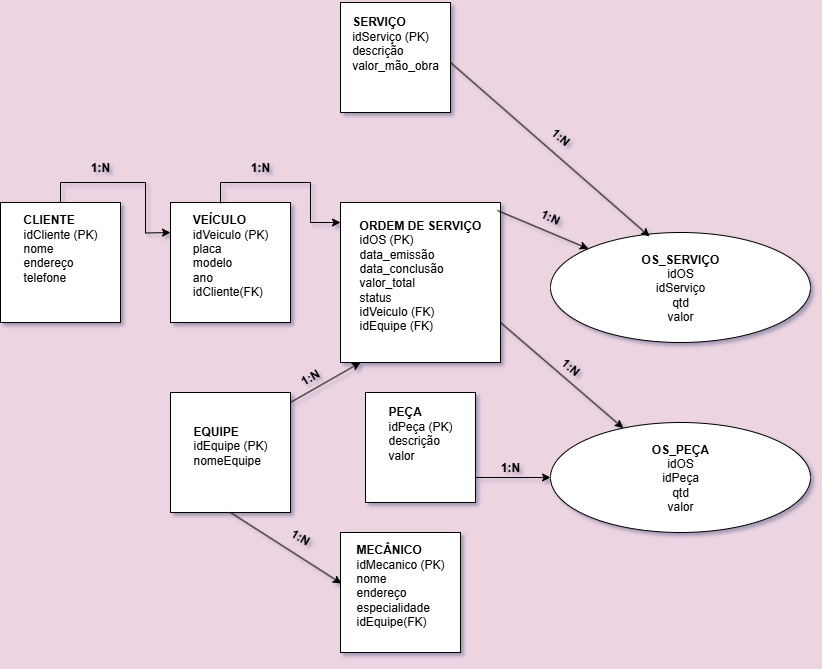

The diagram above was exported from draw.io. Its source (the exported page's mxGraphModel, read from the mxfile embedded in the PNG):
<mxGraphModel dx="1426" dy="751" grid="1" gridSize="10" guides="1" tooltips="1" connect="1" arrows="1" fold="1" page="1" pageScale="1" pageWidth="1100" pageHeight="850" background="light-dark(#ecd4e1, #121212)" math="0" shadow="1">
  <root>
    <mxCell id="0" />
    <mxCell id="1" parent="0" />
    <mxCell id="50XbpgEornl71AAU0v03-5" style="edgeStyle=orthogonalEdgeStyle;rounded=0;orthogonalLoop=1;jettySize=auto;html=1;exitX=0.5;exitY=0;exitDx=0;exitDy=0;" edge="1" parent="1" source="50XbpgEornl71AAU0v03-2">
      <mxGeometry relative="1" as="geometry">
        <mxPoint x="330" y="360" as="targetPoint" />
      </mxGeometry>
    </mxCell>
    <mxCell id="50XbpgEornl71AAU0v03-2" value="&lt;div style=&quot;text-align: left;&quot;&gt;&lt;span style=&quot;background-color: transparent; color: light-dark(rgb(0, 0, 0), rgb(255, 255, 255));&quot;&gt;&lt;b&gt;CLIENTE&lt;/b&gt;&lt;/span&gt;&lt;/div&gt;&lt;div style=&quot;text-align: left;&quot;&gt;&lt;span style=&quot;background-color: transparent; color: light-dark(rgb(0, 0, 0), rgb(255, 255, 255));&quot;&gt;idCliente (PK)&lt;/span&gt;&lt;/div&gt;&lt;div style=&quot;text-align: left;&quot;&gt;&lt;span style=&quot;background-color: transparent; color: light-dark(rgb(0, 0, 0), rgb(255, 255, 255));&quot;&gt;nome&lt;/span&gt;&lt;/div&gt;&lt;div style=&quot;text-align: left;&quot;&gt;&lt;span style=&quot;background-color: transparent; color: light-dark(rgb(0, 0, 0), rgb(255, 255, 255));&quot;&gt;endereço&lt;/span&gt;&lt;/div&gt;&lt;div&gt;&lt;div style=&quot;text-align: left;&quot;&gt;&lt;span style=&quot;background-color: transparent; color: light-dark(rgb(0, 0, 0), rgb(255, 255, 255));&quot;&gt;telefone&lt;/span&gt;&lt;/div&gt;&lt;div&gt;&lt;br&gt;&lt;/div&gt;&lt;div&gt;&lt;br&gt;&lt;/div&gt;&lt;/div&gt;" style="whiteSpace=wrap;html=1;aspect=fixed;" vertex="1" parent="1">
      <mxGeometry x="160" y="330" width="120" height="120" as="geometry" />
    </mxCell>
    <mxCell id="50XbpgEornl71AAU0v03-4" value="&lt;div style=&quot;text-align: left;&quot;&gt;&lt;span style=&quot;background-color: transparent; color: light-dark(rgb(0, 0, 0), rgb(255, 255, 255));&quot;&gt;&lt;b&gt;&lt;br&gt;&lt;/b&gt;&lt;/span&gt;&lt;/div&gt;&lt;div style=&quot;text-align: left;&quot;&gt;&lt;span style=&quot;background-color: transparent; color: light-dark(rgb(0, 0, 0), rgb(255, 255, 255));&quot;&gt;&lt;b&gt;VEÍCULO&lt;/b&gt;&lt;/span&gt;&lt;/div&gt;&lt;div style=&quot;text-align: left;&quot;&gt;&lt;span style=&quot;background-color: transparent; color: light-dark(rgb(0, 0, 0), rgb(255, 255, 255));&quot;&gt;idVeiculo (PK)&lt;/span&gt;&lt;/div&gt;&lt;div style=&quot;text-align: left;&quot;&gt;&lt;span style=&quot;background-color: transparent; color: light-dark(rgb(0, 0, 0), rgb(255, 255, 255));&quot;&gt;placa&lt;/span&gt;&lt;/div&gt;&lt;div style=&quot;text-align: left;&quot;&gt;&lt;span style=&quot;background-color: transparent; color: light-dark(rgb(0, 0, 0), rgb(255, 255, 255));&quot;&gt;modelo&lt;/span&gt;&lt;/div&gt;&lt;div&gt;&lt;div style=&quot;text-align: left;&quot;&gt;&lt;span style=&quot;background-color: transparent; color: light-dark(rgb(0, 0, 0), rgb(255, 255, 255));&quot;&gt;ano&lt;/span&gt;&lt;/div&gt;&lt;div style=&quot;text-align: left;&quot;&gt;&lt;span style=&quot;background-color: transparent; color: light-dark(rgb(0, 0, 0), rgb(255, 255, 255));&quot;&gt;idCliente(FK)&lt;/span&gt;&lt;/div&gt;&lt;div&gt;&lt;br&gt;&lt;/div&gt;&lt;div&gt;&lt;br&gt;&lt;/div&gt;&lt;/div&gt;" style="whiteSpace=wrap;html=1;aspect=fixed;" vertex="1" parent="1">
      <mxGeometry x="330" y="330" width="120" height="120" as="geometry" />
    </mxCell>
    <mxCell id="50XbpgEornl71AAU0v03-6" value="&lt;b&gt;1:N&lt;/b&gt;" style="text;html=1;align=center;verticalAlign=middle;whiteSpace=wrap;rounded=0;" vertex="1" parent="1">
      <mxGeometry x="230" y="280" width="60" height="30" as="geometry" />
    </mxCell>
    <mxCell id="50XbpgEornl71AAU0v03-7" value="&lt;div style=&quot;text-align: left;&quot;&gt;&lt;span style=&quot;background-color: transparent; color: light-dark(rgb(0, 0, 0), rgb(255, 255, 255));&quot;&gt;&lt;b&gt;&lt;br&gt;&lt;/b&gt;&lt;/span&gt;&lt;/div&gt;&lt;div style=&quot;text-align: left;&quot;&gt;&lt;b&gt;ORDEM DE SERVIÇO&lt;/b&gt;&lt;/div&gt;&lt;div style=&quot;text-align: left;&quot;&gt;&lt;span style=&quot;background-color: transparent; color: light-dark(rgb(0, 0, 0), rgb(255, 255, 255));&quot;&gt;idOS (PK)&lt;/span&gt;&lt;/div&gt;&lt;div style=&quot;text-align: left;&quot;&gt;data_&lt;span style=&quot;background-color: transparent; color: light-dark(rgb(0, 0, 0), rgb(255, 255, 255));&quot;&gt;emissão&lt;/span&gt;&lt;/div&gt;&lt;div style=&quot;text-align: left;&quot;&gt;data_conclusão&lt;span style=&quot;background-color: transparent; color: light-dark(rgb(0, 0, 0), rgb(255, 255, 255));&quot;&gt;&lt;/span&gt;&lt;/div&gt;&lt;div&gt;&lt;div style=&quot;text-align: left;&quot;&gt;&lt;span style=&quot;background-color: transparent; color: light-dark(rgb(0, 0, 0), rgb(255, 255, 255));&quot;&gt;valor_total&lt;/span&gt;&lt;/div&gt;&lt;div style=&quot;text-align: left;&quot;&gt;&lt;span style=&quot;background-color: transparent; color: light-dark(rgb(0, 0, 0), rgb(255, 255, 255));&quot;&gt;status&lt;/span&gt;&lt;/div&gt;&lt;div style=&quot;text-align: left;&quot;&gt;idVeiculo (FK)&lt;/div&gt;&lt;div style=&quot;text-align: left;&quot;&gt;idEquipe (FK)&lt;/div&gt;&lt;div&gt;&lt;br&gt;&lt;/div&gt;&lt;div&gt;&lt;br&gt;&lt;/div&gt;&lt;/div&gt;" style="whiteSpace=wrap;html=1;aspect=fixed;" vertex="1" parent="1">
      <mxGeometry x="500" y="330" width="160" height="160" as="geometry" />
    </mxCell>
    <mxCell id="50XbpgEornl71AAU0v03-8" style="edgeStyle=orthogonalEdgeStyle;rounded=0;orthogonalLoop=1;jettySize=auto;html=1;exitX=0.417;exitY=0.008;exitDx=0;exitDy=0;exitPerimeter=0;" edge="1" parent="1" source="50XbpgEornl71AAU0v03-4" target="50XbpgEornl71AAU0v03-7">
      <mxGeometry relative="1" as="geometry">
        <mxPoint x="490" y="330" as="targetPoint" />
        <mxPoint x="380" y="300" as="sourcePoint" />
        <Array as="points">
          <mxPoint x="380" y="310" />
          <mxPoint x="470" y="310" />
          <mxPoint x="470" y="350" />
        </Array>
      </mxGeometry>
    </mxCell>
    <mxCell id="50XbpgEornl71AAU0v03-9" value="&lt;b&gt;1:N&lt;/b&gt;" style="text;html=1;align=center;verticalAlign=middle;whiteSpace=wrap;rounded=0;" vertex="1" parent="1">
      <mxGeometry x="390" y="280" width="60" height="30" as="geometry" />
    </mxCell>
    <mxCell id="50XbpgEornl71AAU0v03-10" value="&lt;div style=&quot;text-align: left;&quot;&gt;&lt;span style=&quot;background-color: transparent; color: light-dark(rgb(0, 0, 0), rgb(255, 255, 255));&quot;&gt;&lt;b&gt;&lt;br&gt;&lt;/b&gt;&lt;/span&gt;&lt;/div&gt;&lt;div style=&quot;text-align: left;&quot;&gt;&lt;span style=&quot;background-color: transparent; color: light-dark(rgb(0, 0, 0), rgb(255, 255, 255));&quot;&gt;&lt;b&gt;EQUIPE&lt;/b&gt;&lt;/span&gt;&lt;/div&gt;&lt;span style=&quot;background-color: transparent; color: light-dark(rgb(0, 0, 0), rgb(255, 255, 255));&quot;&gt;&lt;div style=&quot;text-align: left;&quot;&gt;&lt;span style=&quot;background-color: transparent; color: light-dark(rgb(0, 0, 0), rgb(255, 255, 255));&quot;&gt;idEquipe (PK)&lt;/span&gt;&lt;/div&gt;&lt;/span&gt;&lt;div style=&quot;text-align: left;&quot;&gt;&lt;span style=&quot;background-color: transparent; color: light-dark(rgb(0, 0, 0), rgb(255, 255, 255));&quot;&gt;nomeEquipe&lt;/span&gt;&lt;/div&gt;&lt;div&gt;&lt;div&gt;&lt;br&gt;&lt;/div&gt;&lt;div&gt;&lt;br&gt;&lt;/div&gt;&lt;/div&gt;" style="whiteSpace=wrap;html=1;aspect=fixed;" vertex="1" parent="1">
      <mxGeometry x="330" y="520" width="120" height="120" as="geometry" />
    </mxCell>
    <mxCell id="50XbpgEornl71AAU0v03-11" value="" style="endArrow=classic;html=1;rounded=0;entryX=0.125;entryY=1;entryDx=0;entryDy=0;entryPerimeter=0;exitX=1;exitY=0.083;exitDx=0;exitDy=0;exitPerimeter=0;" edge="1" parent="1" source="50XbpgEornl71AAU0v03-10" target="50XbpgEornl71AAU0v03-7">
      <mxGeometry width="50" height="50" relative="1" as="geometry">
        <mxPoint x="370" y="570" as="sourcePoint" />
        <mxPoint x="420" y="520" as="targetPoint" />
      </mxGeometry>
    </mxCell>
    <mxCell id="50XbpgEornl71AAU0v03-12" value="" style="endArrow=classic;html=1;rounded=0;entryX=0.008;entryY=0.425;entryDx=0;entryDy=0;entryPerimeter=0;" edge="1" parent="1" target="50XbpgEornl71AAU0v03-13">
      <mxGeometry width="50" height="50" relative="1" as="geometry">
        <mxPoint x="390" y="640" as="sourcePoint" />
        <mxPoint x="470" y="690" as="targetPoint" />
      </mxGeometry>
    </mxCell>
    <mxCell id="50XbpgEornl71AAU0v03-13" value="&lt;div style=&quot;text-align: left;&quot;&gt;&lt;span style=&quot;background-color: transparent; color: light-dark(rgb(0, 0, 0), rgb(255, 255, 255));&quot;&gt;&lt;b&gt;&lt;br&gt;&lt;/b&gt;&lt;/span&gt;&lt;/div&gt;&lt;div style=&quot;text-align: left;&quot;&gt;&lt;span style=&quot;background-color: transparent; color: light-dark(rgb(0, 0, 0), rgb(255, 255, 255));&quot;&gt;&lt;b&gt;MECÂNICO&lt;/b&gt;&lt;/span&gt;&lt;/div&gt;&lt;span style=&quot;background-color: transparent; color: light-dark(rgb(0, 0, 0), rgb(255, 255, 255));&quot;&gt;&lt;div style=&quot;text-align: left;&quot;&gt;&lt;span style=&quot;background-color: transparent; color: light-dark(rgb(0, 0, 0), rgb(255, 255, 255));&quot;&gt;idMecanico (PK)&lt;/span&gt;&lt;/div&gt;&lt;/span&gt;&lt;div style=&quot;text-align: left;&quot;&gt;&lt;span style=&quot;background-color: transparent; color: light-dark(rgb(0, 0, 0), rgb(255, 255, 255));&quot;&gt;nome&lt;/span&gt;&lt;/div&gt;&lt;div style=&quot;text-align: left;&quot;&gt;&lt;span style=&quot;background-color: transparent; color: light-dark(rgb(0, 0, 0), rgb(255, 255, 255));&quot;&gt;endereço&lt;/span&gt;&lt;/div&gt;&lt;div style=&quot;text-align: left;&quot;&gt;&lt;span style=&quot;background-color: transparent; color: light-dark(rgb(0, 0, 0), rgb(255, 255, 255));&quot;&gt;especialidade&lt;/span&gt;&lt;/div&gt;&lt;div style=&quot;text-align: left;&quot;&gt;&lt;span style=&quot;background-color: transparent; color: light-dark(rgb(0, 0, 0), rgb(255, 255, 255));&quot;&gt;idEquipe(FK)&lt;br&gt;&lt;/span&gt;&lt;/div&gt;&lt;div&gt;&lt;div&gt;&lt;br&gt;&lt;/div&gt;&lt;div&gt;&lt;br&gt;&lt;/div&gt;&lt;/div&gt;" style="whiteSpace=wrap;html=1;aspect=fixed;" vertex="1" parent="1">
      <mxGeometry x="500" y="660" width="120" height="120" as="geometry" />
    </mxCell>
    <mxCell id="50XbpgEornl71AAU0v03-14" value="&lt;div style=&quot;text-align: left;&quot;&gt;&lt;span style=&quot;background-color: transparent; color: light-dark(rgb(0, 0, 0), rgb(255, 255, 255));&quot;&gt;&lt;b&gt;&lt;br&gt;&lt;/b&gt;&lt;/span&gt;&lt;/div&gt;&lt;div style=&quot;text-align: left;&quot;&gt;&lt;b&gt;SERVIÇO&lt;/b&gt;&lt;/div&gt;&lt;div style=&quot;text-align: left;&quot;&gt;&lt;span style=&quot;background-color: transparent; color: light-dark(rgb(0, 0, 0), rgb(255, 255, 255));&quot;&gt;idServiço (PK)&lt;/span&gt;&lt;/div&gt;&lt;div style=&quot;text-align: left;&quot;&gt;descrição&lt;/div&gt;&lt;div style=&quot;text-align: left;&quot;&gt;&lt;span style=&quot;background-color: transparent; color: light-dark(rgb(0, 0, 0), rgb(255, 255, 255));&quot;&gt;valor_mão_obra&lt;/span&gt;&lt;/div&gt;&lt;div&gt;&lt;div style=&quot;text-align: left;&quot;&gt;&lt;br&gt;&lt;/div&gt;&lt;div&gt;&lt;br&gt;&lt;/div&gt;&lt;div&gt;&lt;br&gt;&lt;/div&gt;&lt;/div&gt;" style="whiteSpace=wrap;html=1;aspect=fixed;" vertex="1" parent="1">
      <mxGeometry x="500" y="130" width="110" height="110" as="geometry" />
    </mxCell>
    <mxCell id="50XbpgEornl71AAU0v03-15" value="&lt;b&gt;1:N&lt;/b&gt;" style="text;html=1;align=center;verticalAlign=middle;whiteSpace=wrap;rounded=0;rotation=-30;" vertex="1" parent="1">
      <mxGeometry x="440" y="490" width="60" height="30" as="geometry" />
    </mxCell>
    <mxCell id="50XbpgEornl71AAU0v03-16" value="&lt;b&gt;1:N&lt;/b&gt;" style="text;html=1;align=center;verticalAlign=middle;whiteSpace=wrap;rounded=0;rotation=30;" vertex="1" parent="1">
      <mxGeometry x="430" y="650" width="60" height="30" as="geometry" />
    </mxCell>
    <mxCell id="50XbpgEornl71AAU0v03-17" value="&lt;div style=&quot;text-align: left;&quot;&gt;&lt;span style=&quot;background-color: transparent; color: light-dark(rgb(0, 0, 0), rgb(255, 255, 255));&quot;&gt;&lt;b&gt;&lt;br&gt;&lt;/b&gt;&lt;/span&gt;&lt;/div&gt;&lt;div style=&quot;text-align: left;&quot;&gt;&lt;b&gt;PEÇA&lt;/b&gt;&lt;/div&gt;&lt;div style=&quot;text-align: left;&quot;&gt;&lt;span style=&quot;background-color: transparent; color: light-dark(rgb(0, 0, 0), rgb(255, 255, 255));&quot;&gt;idPeça (PK)&lt;/span&gt;&lt;/div&gt;&lt;div style=&quot;text-align: left;&quot;&gt;descrição&lt;/div&gt;&lt;div style=&quot;text-align: left;&quot;&gt;&lt;span style=&quot;background-color: transparent; color: light-dark(rgb(0, 0, 0), rgb(255, 255, 255));&quot;&gt;valor&lt;/span&gt;&lt;/div&gt;&lt;div&gt;&lt;div style=&quot;text-align: left;&quot;&gt;&lt;br&gt;&lt;/div&gt;&lt;div&gt;&lt;br&gt;&lt;/div&gt;&lt;div&gt;&lt;br&gt;&lt;/div&gt;&lt;/div&gt;" style="whiteSpace=wrap;html=1;aspect=fixed;" vertex="1" parent="1">
      <mxGeometry x="525" y="520" width="110" height="110" as="geometry" />
    </mxCell>
    <mxCell id="50XbpgEornl71AAU0v03-18" value="&lt;b&gt;OS_SERVIÇO&lt;/b&gt;&lt;div&gt;idOS&lt;br&gt;idServiço&lt;/div&gt;&lt;div&gt;qtd&lt;/div&gt;&lt;div&gt;valor&lt;/div&gt;" style="ellipse;whiteSpace=wrap;html=1;" vertex="1" parent="1">
      <mxGeometry x="710" y="360" width="260" height="110" as="geometry" />
    </mxCell>
    <mxCell id="50XbpgEornl71AAU0v03-19" value="&lt;b&gt;OS_PEÇA&lt;/b&gt;&lt;div&gt;idOS&lt;br&gt;idPeça&lt;/div&gt;&lt;div&gt;qtd&lt;/div&gt;&lt;div&gt;valor&lt;/div&gt;" style="ellipse;whiteSpace=wrap;html=1;" vertex="1" parent="1">
      <mxGeometry x="710" y="550" width="260" height="110" as="geometry" />
    </mxCell>
    <mxCell id="50XbpgEornl71AAU0v03-21" value="" style="endArrow=classic;html=1;rounded=0;exitX=0.981;exitY=0.05;exitDx=0;exitDy=0;exitPerimeter=0;" edge="1" parent="1" source="50XbpgEornl71AAU0v03-7" target="50XbpgEornl71AAU0v03-18">
      <mxGeometry width="50" height="50" relative="1" as="geometry">
        <mxPoint x="700" y="290" as="sourcePoint" />
        <mxPoint x="750" y="240" as="targetPoint" />
      </mxGeometry>
    </mxCell>
    <mxCell id="50XbpgEornl71AAU0v03-22" value="" style="endArrow=classic;html=1;rounded=0;exitX=1;exitY=0.75;exitDx=0;exitDy=0;" edge="1" parent="1" source="50XbpgEornl71AAU0v03-7" target="50XbpgEornl71AAU0v03-19">
      <mxGeometry width="50" height="50" relative="1" as="geometry">
        <mxPoint x="635" y="560" as="sourcePoint" />
        <mxPoint x="685" y="510" as="targetPoint" />
      </mxGeometry>
    </mxCell>
    <mxCell id="50XbpgEornl71AAU0v03-23" value="" style="endArrow=classic;html=1;rounded=0;entryX=0.381;entryY=0.036;entryDx=0;entryDy=0;entryPerimeter=0;" edge="1" parent="1" target="50XbpgEornl71AAU0v03-18">
      <mxGeometry width="50" height="50" relative="1" as="geometry">
        <mxPoint x="610" y="190" as="sourcePoint" />
        <mxPoint x="660" y="140" as="targetPoint" />
      </mxGeometry>
    </mxCell>
    <mxCell id="50XbpgEornl71AAU0v03-24" value="" style="endArrow=classic;html=1;rounded=0;entryX=0;entryY=0.5;entryDx=0;entryDy=0;" edge="1" parent="1" target="50XbpgEornl71AAU0v03-19">
      <mxGeometry width="50" height="50" relative="1" as="geometry">
        <mxPoint x="635" y="605" as="sourcePoint" />
        <mxPoint x="685" y="555" as="targetPoint" />
      </mxGeometry>
    </mxCell>
    <mxCell id="50XbpgEornl71AAU0v03-25" value="&lt;b&gt;1:N&lt;/b&gt;" style="text;html=1;align=center;verticalAlign=middle;whiteSpace=wrap;rounded=0;rotation=0;" vertex="1" parent="1">
      <mxGeometry x="640.0007621135331" y="580.0003810567666" width="60" height="30" as="geometry" />
    </mxCell>
    <mxCell id="50XbpgEornl71AAU0v03-27" value="&lt;b&gt;1:N&lt;/b&gt;" style="text;html=1;align=center;verticalAlign=middle;whiteSpace=wrap;rounded=0;rotation=40;" vertex="1" parent="1">
      <mxGeometry x="700.0007621135331" y="480.0003810567666" width="60" height="30" as="geometry" />
    </mxCell>
    <mxCell id="50XbpgEornl71AAU0v03-29" value="&lt;b&gt;1:N&lt;/b&gt;" style="text;html=1;align=center;verticalAlign=middle;whiteSpace=wrap;rounded=0;rotation=25;" vertex="1" parent="1">
      <mxGeometry x="680.0031474388675" y="330.00429493738085" width="60" height="30" as="geometry" />
    </mxCell>
    <mxCell id="50XbpgEornl71AAU0v03-30" value="&lt;b&gt;1:N&lt;/b&gt;" style="text;html=1;align=center;verticalAlign=middle;whiteSpace=wrap;rounded=0;rotation=40;" vertex="1" parent="1">
      <mxGeometry x="690.0031474388675" y="250.00429493738082" width="60" height="30" as="geometry" />
    </mxCell>
  </root>
</mxGraphModel>